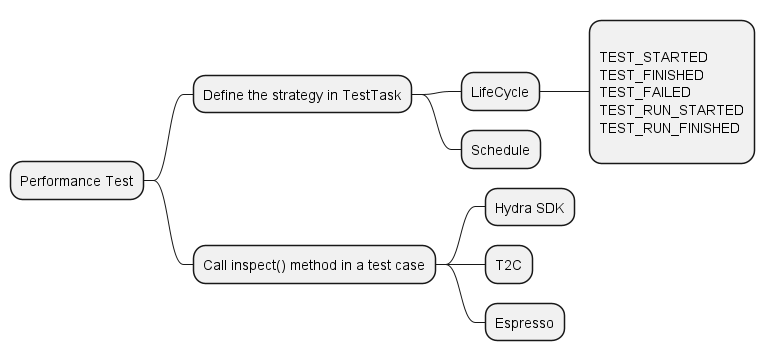

The diagram above was rendered by PlantUML. Its source (embedded in the PNG):
@startmindmap performance_test_inspection_entrypoints
* Performance Test
** Define the strategy in TestTask
*** LifeCycle
****:
TEST_STARTED
TEST_FINISHED
TEST_FAILED
TEST_RUN_STARTED
TEST_RUN_FINISHED
;
*** Schedule
** Call inspect() method in a test case
*** Hydra SDK
*** T2C
*** Espresso
@endmindmap